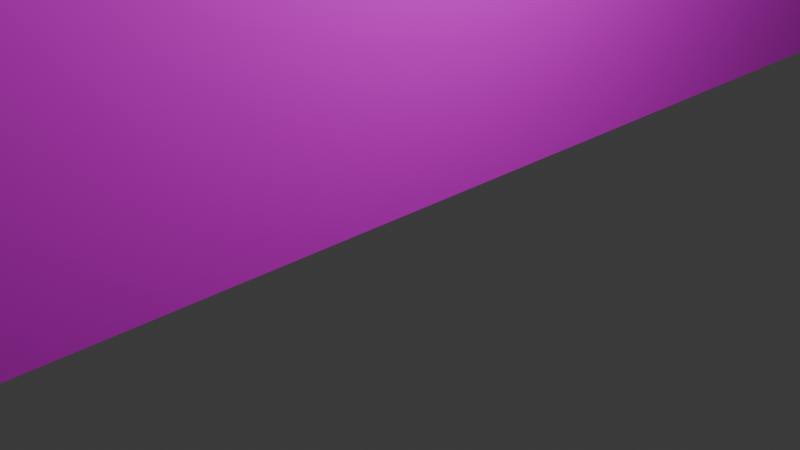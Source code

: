 # Source: wall.blend  (saved by Blender 4.2.66; exported with 4.5.12 LTS)
import bpy
from mathutils import Matrix  # noqa: F401  (used for matrix-valued properties, if any)

bpy.ops.wm.read_factory_settings(use_empty=True)
scene = bpy.context.scene
scene.name = 'Scene'

# ---- collections
col_collection = bpy.data.collections.new('Collection'); scene.collection.children.link(col_collection)

# ---- images (referenced by path relative to the original .blend; pixels are not part of the script)
import os
ASSET_DIR = os.environ.get("B2B_ASSET_DIR", "")  # directory of the original .blend (textures are referenced by path, not embedded)
HERE = os.path.dirname(os.path.abspath(__file__))  # packed textures are extracted next to this script under _unpacked/

def load_image(name, relpath, width, height, colorspace="sRGB"):
    """Load a texture the original file referenced (path relative to the .blend, or extracted next to this script)."""
    p = next((c for c in (os.path.join(HERE, relpath), os.path.join(ASSET_DIR, relpath)) if relpath and os.path.exists(c)), "")
    if p:
        img = bpy.data.images.load(p, check_existing=True)
        img.name = name
    else:  # same state as the original file: an image datablock whose file is absent (Cycles renders it pink)
        img = bpy.data.images.new(name, width, height)
        img.source = "FILE"
        img.filepath = "//" + (relpath or name)
    img.colorspace_settings.name = colorspace
    return img
img_framed_wallpaper_ufsnadydy_1k_basecolor_jpg = load_image('Framed_Wallpaper_ufsnadydy_1K_BaseColor.jpg', 'Framed_Wallpaper_ufsnadydy_1K_BaseColor.jpg', 1024, 1024, 'sRGB')

# ---- materials (node trees are filled in below, after node groups)
mat_material = bpy.data.materials.new('Material')
mat_material.alpha_threshold = 0.0
mat_material.use_transparent_shadow = False
mat_material.roughness = 0.5
mat_material.line_color = (0.0, 0.0, 0.0, 1.0)

# ---- material node trees
mat_material.use_nodes = True; mat_material.node_tree.nodes.clear()
_N = mat_material.node_tree.nodes; _L = mat_material.node_tree.links
n0 = _N.new('ShaderNodeOutputMaterial'); n0.name = 'Material Output'; n0.location = (300, 300)
n1 = _N.new('ShaderNodeBsdfPrincipled'); n1.name = 'Principled BSDF'; n1.location = (10, 300)
n1.inputs[3].default_value = 1.45
n2 = _N.new('ShaderNodeTexImage'); n2.name = 'Image Texture'; n2.location = (-280, 271)
n2.image = img_framed_wallpaper_ufsnadydy_1k_basecolor_jpg
_L.new(n1.outputs[0], n0.inputs[0])
_L.new(n2.outputs[0], n1.inputs[0])
n0.is_active_output = True

# ---- world
world_world = bpy.data.worlds.new('World'); scene.world = world_world
world_world.use_nodes = True; world_world.node_tree.nodes.clear()
_N = world_world.node_tree.nodes; _L = world_world.node_tree.links
n0 = _N.new('ShaderNodeOutputWorld'); n0.name = 'World Output'; n0.location = (300, 300)
n1 = _N.new('ShaderNodeBackground'); n1.name = 'Background'; n1.location = (10, 300)
n1.inputs[0].default_value = (0.05088, 0.05088, 0.05088, 1.0)
_L.new(n1.outputs[0], n0.inputs[0])
n0.is_active_output = True
world_world.color = (0.05088, 0.05088, 0.05088)
world_world.sun_shadow_jitter_overblur = 0.0

# ---- cameras
cam_camera = bpy.data.cameras.new('Camera')
cam_camera.clip_end = 100.0
cam_camera.ortho_scale = 7.314

# ---- lights
light_light = bpy.data.lights.new('Light', 'POINT')
light_light.energy = 1000.0
light_light.shadow_soft_size = 0.1

# ---- meshes
me_cube = bpy.data.meshes.new('Cube')
me_cube.from_pydata([(0.2118, 8.65, 10.25), (0.2118, 8.65, 0.1498), (0.2118, -8.65, 10.25), (0.2118, -8.65, 0.1498), (-0.2118, 8.65, 10.25), (-0.2118, 8.65, 0.1498), (-0.2118, -8.65, 10.25), (-0.2118, -8.65, 0.1498)], [], [(0, 4, 6, 2), (3, 2, 6, 7), (7, 6, 4, 5), (5, 1, 3, 7), (1, 0, 2, 3), (5, 4, 0, 1)])
_uv = me_cube.uv_layers.new(name='UVMap')
_uv.uv.foreach_set('vector', [0.8992, 1.022, -2.213, 1.022, -2.213, -2.089, 0.8992, -2.089, 4.011, -2.089, 0.8992, -2.089, 0.8992, -5.201, 4.011, -5.201, 4.011, 7.246, 0.8992, 7.246, 0.8992, 4.134, 4.011, 4.134, 7.123, 1.022, 4.011, 1.022, 4.011, -2.089, 7.123, -2.089, 4.011, 1.022, 0.8992, 1.022, 0.8992, -2.089, 4.011, -2.089, 4.011, 4.134, 0.8992, 4.134, 0.8992, 1.022, 4.011, 1.022])
me_cube.materials.append(mat_material)
me_cube.use_mirror_vertex_groups = False
me_cube.update()

# ---- objects
ob_cube = bpy.data.objects.new('Cube', me_cube)
ob_light = bpy.data.objects.new('Light', light_light)
ob_camera = bpy.data.objects.new('Camera', cam_camera)

# ---- transforms, parenting, visibility, modifiers, constraints
ob_cube.location = (0.0, 0.0, 0.0)
ob_cube.lock_rotations_4d = False
ob_cube.empty_display_type = 'ARROWS'
ob_cube.lineart.crease_threshold = 0.0
ob_light.location = (4.076, 1.005, 5.904)
ob_light.rotation_euler = (0.6503, 0.05522, 1.866)
ob_light.lock_rotations_4d = False
ob_light.empty_display_type = 'ARROWS'
ob_light.color = (0.0, 0.0, 0.0, 0.0)
ob_light.lineart.crease_threshold = 0.0
ob_camera.location = (7.359, -6.926, 4.958)
ob_camera.rotation_euler = (1.109, 0.0, 0.8149)
ob_camera.lock_rotations_4d = False
ob_camera.empty_display_type = 'ARROWS'
ob_camera.color = (0.0, 0.0, 0.0, 0.0)
ob_camera.display_type = 'WIRE'
ob_camera.lineart.crease_threshold = 0.0

# ---- collection membership
col_collection.objects.link(ob_cube)
col_collection.objects.link(ob_light)
col_collection.objects.link(ob_camera)

# ---- scene / render settings (as saved in the file)
scene.camera = ob_camera
scene.frame_start = 1; scene.frame_end = 250; scene.frame_set(1)
scene.render.engine = 'BLENDER_EEVEE_NEXT'
bpy.context.view_layer.update()
